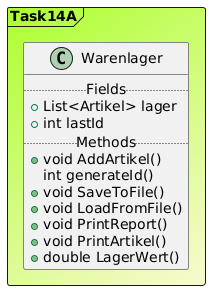

The diagram above was rendered by PlantUML. Its source (embedded in the PNG):
@startuml

Frame Task14A #GreenYellow/LightGoldenRodYellow{
class Warenlager {
.. Fields ..
+List<Artikel> lager
+int lastId
.. Methods ..
+void AddArtikel()
int generateId()
+void SaveToFile()
+void LoadFromFile()
+void PrintReport()
+void PrintArtikel()
+double LagerWert()
}
}
@enduml